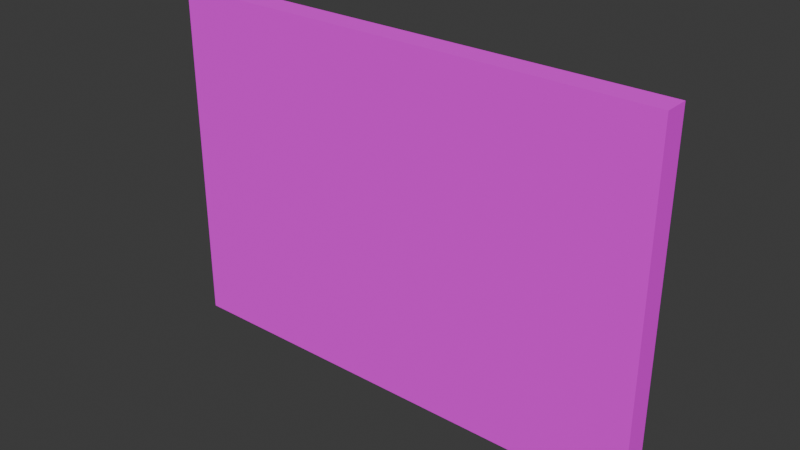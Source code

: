 # Source: BoardRegal.blend  (saved by Blender 5.0.119; exported with 4.5.12 LTS)
import bpy
from mathutils import Matrix  # noqa: F401  (used for matrix-valued properties, if any)

bpy.ops.wm.read_factory_settings(use_empty=True)
scene = bpy.context.scene
scene.name = 'Scene'

# ---- collections
col_collection = bpy.data.collections.new('Collection'); scene.collection.children.link(col_collection)

# ---- images (referenced by path relative to the original .blend; pixels are not part of the script)
import os
ASSET_DIR = os.environ.get("B2B_ASSET_DIR", "")  # directory of the original .blend (textures are referenced by path, not embedded)
HERE = os.path.dirname(os.path.abspath(__file__))  # packed textures are extracted next to this script under _unpacked/

def load_image(name, relpath, width, height, colorspace="sRGB"):
    """Load a texture the original file referenced (path relative to the .blend, or extracted next to this script)."""
    p = next((c for c in (os.path.join(HERE, relpath), os.path.join(ASSET_DIR, relpath)) if relpath and os.path.exists(c)), "")
    if p:
        img = bpy.data.images.load(p, check_existing=True)
        img.name = name
    else:  # same state as the original file: an image datablock whose file is absent (Cycles renders it pink)
        img = bpy.data.images.new(name, width, height)
        img.source = "FILE"
        img.filepath = "//" + (relpath or name)
    img.colorspace_settings.name = colorspace
    return img
img_atlas_png = load_image('atlas.png', 'atlas.png', 1024, 1024, 'sRGB')

# ---- materials (node trees are filled in below, after node groups)
mat_coloratlas = bpy.data.materials.new('colorAtlas')
mat_coloratlas.roughness = 1.0

# ---- material node trees
mat_coloratlas.use_nodes = True; mat_coloratlas.node_tree.nodes.clear()
_N = mat_coloratlas.node_tree.nodes; _L = mat_coloratlas.node_tree.links
n0 = _N.new('ShaderNodeBsdfPrincipled'); n0.name = 'Principled BSDF'; n0.location = (0, 300)
n0.inputs[2].default_value = 1.0
n0.inputs[27].default_value = (0.0, 0.0, 0.0, 1.0)
n0.inputs[28].default_value = 1.0
n1 = _N.new('ShaderNodeOutputMaterial'); n1.name = 'Material Output'; n1.location = (280, 300)
n2 = _N.new('ShaderNodeTexImage'); n2.name = 'Image Texture'; n2.location = (-480, 300)
n2.image = img_atlas_png
_L.new(n2.outputs[0], n0.inputs[0])
_L.new(n0.outputs[0], n1.inputs[0])
n1.is_active_output = True

# ---- world
world_world = bpy.data.worlds.new('World'); scene.world = world_world
world_world.use_nodes = True; world_world.node_tree.nodes.clear()
_N = world_world.node_tree.nodes; _L = world_world.node_tree.links
n0 = _N.new('ShaderNodeOutputWorld'); n0.name = 'World Output'; n0.location = (200, 100)
n1 = _N.new('ShaderNodeBackground'); n1.name = 'Background'; n1.location = (-200, 100)
n1.inputs[0].default_value = (0.05088, 0.05088, 0.05088, 1.0)
_L.new(n1.outputs[0], n0.inputs[0])
n0.is_active_output = True
world_world.color = (0.05088, 0.05088, 0.05088)
world_world.sun_shadow_jitter_overblur = 0.0

# ---- meshes
me_plane_136 = bpy.data.meshes.new('Plane.136')
me_plane_136.from_pydata([(-0.5, -5.96e-08, -0.3), (0.5, -5.96e-08, -0.3), (-0.5, 5.96e-08, 0.4), (0.5, 5.96e-08, 0.4), (-0.45, -0.05, -0.25), (0.45, -0.05, -0.25), (-0.45, -0.05, 0.35), (0.45, -0.05, 0.35), (-0.5, -0.05, 0.4), (-0.5, -0.05, -0.3), (0.5, -0.05, -0.3), (0.5, -0.05, 0.4), (-0.45, -0.03, 0.35), (-0.45, -0.03, -0.25), (0.45, -0.03, -0.25), (0.45, -0.03, 0.35)], [], [(0, 2, 3, 1), (7, 6, 12, 15), (1, 3, 11, 10), (2, 0, 9, 8), (0, 1, 10, 9), (2, 8, 11, 3), (4, 6, 8, 9), (5, 4, 9, 10), (7, 5, 10, 11), (6, 7, 11, 8), (13, 14, 15, 12), (4, 5, 14, 13), (5, 7, 15, 14), (6, 4, 13, 12)])
me_plane_136.polygons.foreach_set('use_smooth', [True] * 14)
_k = set([(0, 1), (0, 2), (0, 9), (1, 3), (1, 10), (2, 3), (2, 8), (3, 11), (4, 5), (4, 6), (4, 13), (5, 7), (5, 14), (6, 7), (6, 12), (7, 15), (8, 9), (8, 11), (9, 10), (10, 11), (12, 13), (12, 15), (13, 14), (14, 15)])
me_plane_136.attributes.new('sharp_edge', 'BOOLEAN', 'EDGE').data.foreach_set('value', [ (min(e.vertices), max(e.vertices)) in _k for e in me_plane_136.edges])
_uv = me_plane_136.uv_layers.new(name='UVMap')
_uv.uv.foreach_set('vector', [0.01744, 0.2899, 0.01003, 0.2885, 0.01053, 0.3021, 0.01797, 0.3027, 0.01146, 0.3013, 0.01101, 0.2891, 0.01085, 0.2892, 0.0113, 0.3014, 0.01797, 0.3027, 0.01053, 0.3021, 0.01093, 0.302, 0.01839, 0.3026, 0.01003, 0.2885, 0.01744, 0.2899, 0.01786, 0.2897, 0.01042, 0.2883, 0.01744, 0.2899, 0.01797, 0.3027, 0.01839, 0.3026, 0.01786, 0.2897, 0.01003, 0.2885, 0.01042, 0.2883, 0.01093, 0.302, 0.01053, 0.3021, 0.01738, 0.2902, 0.01101, 0.2891, 0.01042, 0.2883, 0.01786, 0.2897, 0.01786, 0.3019, 0.01738, 0.2902, 0.01786, 0.2897, 0.01839, 0.3026, 0.01146, 0.3013, 0.01786, 0.3019, 0.01839, 0.3026, 0.01093, 0.302, 0.01101, 0.2891, 0.01146, 0.3013, 0.01093, 0.302, 0.01042, 0.2883, 0.07289, 0.2654, 0.08451, 0.2649, 0.08398, 0.2713, 0.07176, 0.2717, 0.01738, 0.2902, 0.01786, 0.3019, 0.01769, 0.3019, 0.01722, 0.2903, 0.01786, 0.3019, 0.01146, 0.3013, 0.0113, 0.3014, 0.01769, 0.3019, 0.01101, 0.2891, 0.01738, 0.2902, 0.01722, 0.2903, 0.01085, 0.2892])
me_plane_136.materials.append(mat_coloratlas)
me_plane_136.update()
me_plane_136.normals_split_custom_set([tuple(v) for v in zip(*[iter([0.0, 1.0, -1.703e-07, 0.0, 1.0, -1.703e-07, 0.0, 1.0, -1.703e-07, 0.0, 1.0, -1.703e-07, 0.0, 0.0, -1.0, 0.0, 0.0, -1.0, 0.0, 0.0, -1.0, 0.0, 0.0, -1.0, 1.0, 0.0, 0.0, 1.0, 0.0, 0.0, 1.0, 0.0, 0.0, 1.0, 0.0, 0.0, -1.0, 0.0, 0.0, -1.0, 0.0, 0.0, -1.0, 0.0, 0.0, -1.0, 0.0, 0.0, 0.0, 0.0, -1.0, 0.0, 0.0, -1.0, 0.0, 0.0, -1.0, 0.0, 0.0, -1.0, 0.0, 0.0, 1.0, 0.0, 0.0, 1.0, 0.0, 0.0, 1.0, 0.0, 0.0, 1.0, 0.0, -1.0, 1.644e-07, 0.0, -1.0, 1.644e-07, 0.0, -1.0, 1.644e-07, 0.0, -1.0, 1.644e-07, 0.0, -1.0, 1.644e-07, 0.0, -1.0, 1.644e-07, 0.0, -1.0, 1.644e-07, 0.0, -1.0, 1.644e-07, 0.0, -1.0, 1.644e-07, 0.0, -1.0, 1.644e-07, 0.0, -1.0, 1.644e-07, 0.0, -1.0, 1.644e-07, 0.0, -1.0, 1.644e-07, 0.0, -1.0, 1.644e-07, 0.0, -1.0, 1.644e-07, 0.0, -1.0, 1.644e-07, 0.0, -1.0, 1.725e-07, 0.0, -1.0, 1.725e-07, 0.0, -1.0, 1.725e-07, 0.0, -1.0, 1.725e-07, 0.0, 0.0, 1.0, 0.0, 0.0, 1.0, 0.0, 0.0, 1.0, 0.0, 0.0, 1.0, -1.0, 0.0, 0.0, -1.0, 0.0, 0.0, -1.0, 0.0, 0.0, -1.0, 0.0, 0.0, 1.0, 0.0, 0.0, 1.0, 0.0, 0.0, 1.0, 0.0, 0.0, 1.0, 0.0, 0.0])] * 3)])

# ---- objects
ob_board = bpy.data.objects.new('Board', me_plane_136)

# ---- transforms, parenting, visibility, modifiers, constraints
ob_board.location = (0.0, 0.0, 0.0)
ob_board.rotation_euler = (0.0, -0.0, -3.142)

# ---- collection membership
col_collection.objects.link(ob_board)

# ---- scene / render settings (as saved in the file)
scene.frame_start = 1; scene.frame_end = 250; scene.frame_set(1)
scene.render.engine = 'BLENDER_EEVEE_NEXT'
scene.render.bake_bias = 0.0
scene.render.bake_samples = 0
scene.cycles.sampling_pattern = 'TABULATED_SOBOL'
scene.eevee.use_volume_custom_range = False
bpy.context.view_layer.update()

# ---- added for rendering (the .blend has no active camera and no usable light): camera, sun
cam_auto = bpy.data.cameras.new('AutoCamera')
cam_auto.lens = 50.0
cam_auto.sensor_width = 36.0
cam_auto.clip_end = 1000.0
ob_auto_camera = bpy.data.objects.new('AutoCamera', cam_auto)
scene.collection.objects.link(ob_auto_camera)
ob_auto_camera.location = (1.13033, -1.33139, 0.954262)
ob_auto_camera.rotation_euler = (1.09748, -7.21219e-08, 0.694738)
scene.camera = ob_auto_camera
light_auto_sun = bpy.data.lights.new('AutoSun', 'SUN')
light_auto_sun.energy = 3.0
light_auto_sun.angle = 0.0523599
ob_auto_sun = bpy.data.objects.new('AutoSun', light_auto_sun)
scene.collection.objects.link(ob_auto_sun)
ob_auto_sun.rotation_euler = (0.872665, 0.174533, 0.523599)
bpy.context.view_layer.update()

